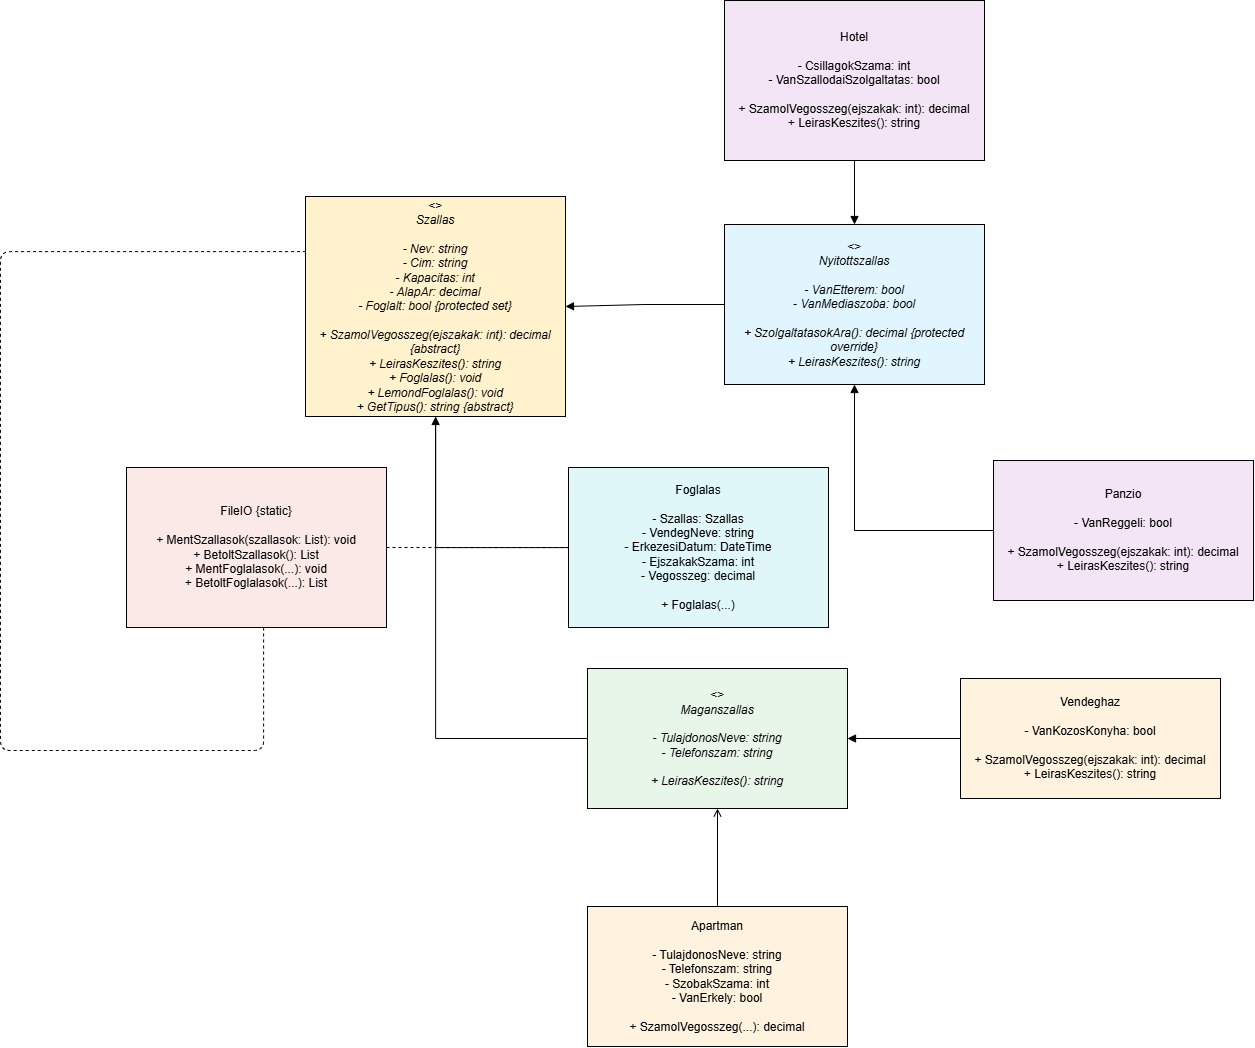

The diagram above was exported from draw.io. Its source (the exported page's mxGraphModel, read from the mxfile embedded in the PNG):
<mxGraphModel dx="2929" dy="3682" grid="0" gridSize="10" guides="1" tooltips="1" connect="1" arrows="1" fold="1" page="1" pageScale="1" pageWidth="827" pageHeight="1169" background="none" math="0" shadow="0">
  <root>
    <mxCell id="0" />
    <mxCell id="1" parent="0" />
    <mxCell id="p0PgRHqQ4eGOSH4COvk5-1" parent="1" style="rounded=0;whiteSpace=wrap;html=1;strokeColor=#000000;fillColor=#fff2cc;fontSize=12;fontStyle=2" value="&lt;&lt;abstract&gt;&gt;&#10;Szallas&#10;&#10;- Nev: string&#10;- Cim: string&#10;- Kapacitas: int&#10;- AlapAr: decimal&#10;- Foglalt: bool {protected set}&#10;&#10;+ SzamolVegosszeg(ejszakak: int): decimal {abstract}&#10;+ LeirasKeszites(): string&#10;+ Foglalas(): void&#10;+ LemondFoglalas(): void&#10;+ GetTipus(): string {abstract}" vertex="1">
      <mxGeometry height="220" width="260" x="-398" y="-1334" as="geometry" />
    </mxCell>
    <mxCell id="p0PgRHqQ4eGOSH4COvk5-2" parent="1" style="rounded=0;whiteSpace=wrap;html=1;strokeColor=#000000;fillColor=#e1f5fe;fontSize=12;fontStyle=2" value="&lt;&lt;abstract&gt;&gt;&#10;Nyitottszallas&#10;&#10;- VanEtterem: bool&#10;- VanMediaszoba: bool&#10;&#10;+ SzolgaltatasokAra(): decimal {protected override}&#10;+ LeirasKeszites(): string" vertex="1">
      <mxGeometry height="160" width="260" x="21" y="-1306" as="geometry" />
    </mxCell>
    <mxCell id="p0PgRHqQ4eGOSH4COvk5-3" parent="1" style="rounded=0;whiteSpace=wrap;html=1;strokeColor=#000000;fillColor=#e8f5e9;fontSize=12;fontStyle=2" value="&lt;&lt;abstract&gt;&gt;&#10;Maganszallas&#10;&#10;- TulajdonosNeve: string&#10;- Telefonszam: string&#10;&#10;+ LeirasKeszites(): string" vertex="1">
      <mxGeometry height="140" width="260" x="-116" y="-862" as="geometry" />
    </mxCell>
    <mxCell id="p0PgRHqQ4eGOSH4COvk5-4" parent="1" style="rounded=0;whiteSpace=wrap;html=1;strokeColor=#000000;fillColor=#f3e5f5;fontSize=12" value="Hotel&#10;&#10;- CsillagokSzama: int&#10;- VanSzallodaiSzolgaltatas: bool&#10;&#10;+ SzamolVegosszeg(ejszakak: int): decimal&#10;+ LeirasKeszites(): string" vertex="1">
      <mxGeometry height="160" width="260" x="21" y="-1530" as="geometry" />
    </mxCell>
    <mxCell id="p0PgRHqQ4eGOSH4COvk5-5" parent="1" style="rounded=0;whiteSpace=wrap;html=1;strokeColor=#000000;fillColor=#f3e5f5;fontSize=12" value="Panzio&#10;&#10;- VanReggeli: bool&#10;&#10;+ SzamolVegosszeg(ejszakak: int): decimal&#10;+ LeirasKeszites(): string" vertex="1">
      <mxGeometry height="140" width="260" x="290" y="-1070" as="geometry" />
    </mxCell>
    <mxCell id="p0PgRHqQ4eGOSH4COvk5-6" parent="1" style="rounded=0;whiteSpace=wrap;html=1;strokeColor=#000000;fillColor=#fff3e0;fontSize=12" value="Vendeghaz&#10;&#10;- VanKozosKonyha: bool&#10;&#10;+ SzamolVegosszeg(ejszakak: int): decimal&#10;+ LeirasKeszites(): string" vertex="1">
      <mxGeometry height="120" width="260" x="257" y="-852" as="geometry" />
    </mxCell>
    <mxCell id="p0PgRHqQ4eGOSH4COvk5-7" parent="1" style="rounded=0;whiteSpace=wrap;html=1;strokeColor=#000000;fillColor=#fff3e0;fontSize=12" value="Apartman&#10;&#10;- TulajdonosNeve: string&#10;- Telefonszam: string&#10;- SzobakSzama: int&#10;- VanErkely: bool&#10;&#10;+ SzamolVegosszeg(...): decimal" vertex="1">
      <mxGeometry height="140" width="260" x="-116" y="-624" as="geometry" />
    </mxCell>
    <mxCell id="p0PgRHqQ4eGOSH4COvk5-8" parent="1" style="rounded=0;whiteSpace=wrap;html=1;strokeColor=#000000;fillColor=#e0f7fa;fontSize=12" value="Foglalas&#10;&#10;- Szallas: Szallas&#10;- VendegNeve: string&#10;- ErkezesiDatum: DateTime&#10;- EjszakakSzama: int&#10;- Vegosszeg: decimal&#10;&#10;+ Foglalas(...)" vertex="1">
      <mxGeometry height="160" width="260" x="-135" y="-1063" as="geometry" />
    </mxCell>
    <mxCell id="p0PgRHqQ4eGOSH4COvk5-9" parent="1" style="rounded=0;whiteSpace=wrap;html=1;strokeColor=#000000;fillColor=#fbe9e7;fontSize=12" value="FileIO {static}&#10;&#10;+ MentSzallasok(szallasok: List&lt;Szallas&gt;): void&#10;+ BetoltSzallasok(): List&lt;Szallas&gt;&#10;+ MentFoglalasok(...): void&#10;+ BetoltFoglalasok(...): List&lt;Foglalas&gt;" vertex="1">
      <mxGeometry height="160" width="260" x="-577" y="-1063" as="geometry" />
    </mxCell>
    <mxCell id="p0PgRHqQ4eGOSH4COvk5-10" edge="1" parent="1" source="p0PgRHqQ4eGOSH4COvk5-2" style="edgeStyle=orthogonalEdgeStyle;rounded=0;orthogonalLoop=1;jettySize=auto;html=1;endArrow=block;endFill=1;" target="p0PgRHqQ4eGOSH4COvk5-1">
      <mxGeometry relative="1" as="geometry" />
    </mxCell>
    <mxCell id="p0PgRHqQ4eGOSH4COvk5-11" edge="1" parent="1" source="p0PgRHqQ4eGOSH4COvk5-3" style="edgeStyle=orthogonalEdgeStyle;rounded=0;orthogonalLoop=1;jettySize=auto;html=1;endArrow=block;endFill=1;" target="p0PgRHqQ4eGOSH4COvk5-1">
      <mxGeometry relative="1" as="geometry" />
    </mxCell>
    <mxCell id="p0PgRHqQ4eGOSH4COvk5-12" edge="1" parent="1" source="p0PgRHqQ4eGOSH4COvk5-4" style="edgeStyle=orthogonalEdgeStyle;rounded=0;orthogonalLoop=1;jettySize=auto;html=1;endArrow=block;endFill=1;" target="p0PgRHqQ4eGOSH4COvk5-2">
      <mxGeometry relative="1" as="geometry" />
    </mxCell>
    <mxCell id="p0PgRHqQ4eGOSH4COvk5-13" edge="1" parent="1" source="p0PgRHqQ4eGOSH4COvk5-5" style="edgeStyle=orthogonalEdgeStyle;rounded=0;orthogonalLoop=1;jettySize=auto;html=1;endArrow=block;endFill=1;" target="p0PgRHqQ4eGOSH4COvk5-2">
      <mxGeometry relative="1" as="geometry" />
    </mxCell>
    <mxCell id="p0PgRHqQ4eGOSH4COvk5-14" edge="1" parent="1" source="p0PgRHqQ4eGOSH4COvk5-6" style="edgeStyle=orthogonalEdgeStyle;rounded=0;orthogonalLoop=1;jettySize=auto;html=1;endArrow=block;endFill=1;" target="p0PgRHqQ4eGOSH4COvk5-3">
      <mxGeometry relative="1" as="geometry" />
    </mxCell>
    <mxCell id="p0PgRHqQ4eGOSH4COvk5-15" edge="1" parent="1" source="p0PgRHqQ4eGOSH4COvk5-7" style="edgeStyle=orthogonalEdgeStyle;rounded=0;orthogonalLoop=1;jettySize=auto;html=1;endArrow=open;endFill=0;dashed=0;" target="p0PgRHqQ4eGOSH4COvk5-3">
      <mxGeometry relative="1" as="geometry" />
    </mxCell>
    <mxCell id="p0PgRHqQ4eGOSH4COvk5-16" edge="1" parent="1" source="p0PgRHqQ4eGOSH4COvk5-8" style="edgeStyle=orthogonalEdgeStyle;endArrow=none;html=1;rounded=0;" target="p0PgRHqQ4eGOSH4COvk5-1">
      <mxGeometry relative="1" as="geometry" />
    </mxCell>
    <mxCell id="p0PgRHqQ4eGOSH4COvk5-17" edge="1" parent="1" source="p0PgRHqQ4eGOSH4COvk5-9" style="edgeStyle=orthogonalEdgeStyle;dashed=1;endArrow=none;html=1;" target="p0PgRHqQ4eGOSH4COvk5-1">
      <mxGeometry relative="1" as="geometry">
        <Array as="points">
          <mxPoint x="-440" y="-780" />
          <mxPoint x="-703" y="-780" />
          <mxPoint x="-703" y="-1279" />
        </Array>
      </mxGeometry>
    </mxCell>
    <mxCell id="p0PgRHqQ4eGOSH4COvk5-18" edge="1" parent="1" source="p0PgRHqQ4eGOSH4COvk5-9" style="edgeStyle=orthogonalEdgeStyle;dashed=1;endArrow=none;html=1;" target="p0PgRHqQ4eGOSH4COvk5-8">
      <mxGeometry relative="1" as="geometry" />
    </mxCell>
  </root>
</mxGraphModel>